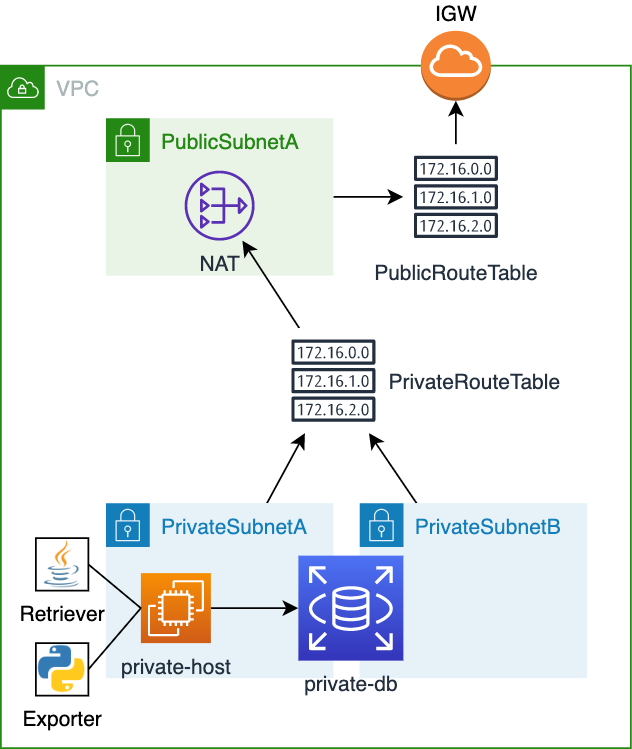

The diagram above was exported from draw.io. Its source (the exported page's mxGraphModel, read from the mxfile embedded in the PNG):
<mxGraphModel dx="1426" dy="914" grid="1" gridSize="10" guides="1" tooltips="1" connect="1" arrows="1" fold="1" page="1" pageScale="1" pageWidth="850" pageHeight="1100" math="0" shadow="0">
  <root>
    <mxCell id="-WKaq63dOUVppwF98PLc-0" />
    <mxCell id="-WKaq63dOUVppwF98PLc-1" parent="-WKaq63dOUVppwF98PLc-0" />
    <mxCell id="hetcd79HNBOhr08VQ2hW-3" value="VPC" style="points=[[0,0],[0.25,0],[0.5,0],[0.75,0],[1,0],[1,0.25],[1,0.5],[1,0.75],[1,1],[0.75,1],[0.5,1],[0.25,1],[0,1],[0,0.75],[0,0.5],[0,0.25]];outlineConnect=0;gradientColor=none;html=1;whiteSpace=wrap;fontSize=12;fontStyle=0;shape=mxgraph.aws4.group;grIcon=mxgraph.aws4.group_vpc;strokeColor=#248814;fillColor=none;verticalAlign=top;align=left;spacingLeft=30;fontColor=#AAB7B8;dashed=0;" parent="-WKaq63dOUVppwF98PLc-1" vertex="1">
      <mxGeometry x="210" y="180" width="360" height="390" as="geometry" />
    </mxCell>
    <mxCell id="hetcd79HNBOhr08VQ2hW-11" style="edgeStyle=none;rounded=0;orthogonalLoop=1;jettySize=auto;html=1;startArrow=none;startFill=0;endArrow=classic;endFill=1;fontColor=#CC0000;" parent="-WKaq63dOUVppwF98PLc-1" source="hetcd79HNBOhr08VQ2hW-1" target="hetcd79HNBOhr08VQ2hW-10" edge="1">
      <mxGeometry relative="1" as="geometry" />
    </mxCell>
    <mxCell id="hetcd79HNBOhr08VQ2hW-1" value="PrivateSubnetA" style="points=[[0,0],[0.25,0],[0.5,0],[0.75,0],[1,0],[1,0.25],[1,0.5],[1,0.75],[1,1],[0.75,1],[0.5,1],[0.25,1],[0,1],[0,0.75],[0,0.5],[0,0.25]];outlineConnect=0;gradientColor=none;html=1;whiteSpace=wrap;fontSize=12;fontStyle=0;shape=mxgraph.aws4.group;grIcon=mxgraph.aws4.group_security_group;grStroke=0;strokeColor=#147EBA;fillColor=#E6F2F8;verticalAlign=top;align=left;spacingLeft=30;fontColor=#147EBA;dashed=0;" parent="-WKaq63dOUVppwF98PLc-1" vertex="1">
      <mxGeometry x="270" y="430" width="130" height="100" as="geometry" />
    </mxCell>
    <mxCell id="hetcd79HNBOhr08VQ2hW-15" style="edgeStyle=none;rounded=0;orthogonalLoop=1;jettySize=auto;html=1;startArrow=none;startFill=0;endArrow=classic;endFill=1;fontColor=#CC0000;" parent="-WKaq63dOUVppwF98PLc-1" source="hetcd79HNBOhr08VQ2hW-2" target="hetcd79HNBOhr08VQ2hW-8" edge="1">
      <mxGeometry relative="1" as="geometry" />
    </mxCell>
    <mxCell id="hetcd79HNBOhr08VQ2hW-2" value="PublicSubnetA" style="points=[[0,0],[0.25,0],[0.5,0],[0.75,0],[1,0],[1,0.25],[1,0.5],[1,0.75],[1,1],[0.75,1],[0.5,1],[0.25,1],[0,1],[0,0.75],[0,0.5],[0,0.25]];outlineConnect=0;gradientColor=none;html=1;whiteSpace=wrap;fontSize=12;fontStyle=0;shape=mxgraph.aws4.group;grIcon=mxgraph.aws4.group_security_group;grStroke=0;strokeColor=#248814;fillColor=#E9F3E6;verticalAlign=top;align=left;spacingLeft=30;fontColor=#248814;dashed=0;" parent="-WKaq63dOUVppwF98PLc-1" vertex="1">
      <mxGeometry x="270" y="210" width="130" height="90" as="geometry" />
    </mxCell>
    <mxCell id="hetcd79HNBOhr08VQ2hW-4" value="&lt;font color=&quot;#000000&quot;&gt;IGW&lt;/font&gt;" style="outlineConnect=0;dashed=0;verticalLabelPosition=top;verticalAlign=bottom;align=center;html=1;shape=mxgraph.aws3.internet_gateway;fillColor=#F58534;gradientColor=none;strokeColor=#CC0000;strokeWidth=3;fontColor=#CC0000;labelPosition=center;" parent="-WKaq63dOUVppwF98PLc-1" vertex="1">
      <mxGeometry x="450" y="160" width="40" height="40" as="geometry" />
    </mxCell>
    <mxCell id="hetcd79HNBOhr08VQ2hW-5" value="NAT" style="outlineConnect=0;fontColor=#232F3E;gradientColor=none;fillColor=#5A30B5;strokeColor=none;dashed=0;verticalLabelPosition=bottom;verticalAlign=top;align=center;html=1;fontSize=12;fontStyle=0;aspect=fixed;pointerEvents=1;shape=mxgraph.aws4.nat_gateway;" parent="-WKaq63dOUVppwF98PLc-1" vertex="1">
      <mxGeometry x="315" y="240" width="40" height="40" as="geometry" />
    </mxCell>
    <mxCell id="hetcd79HNBOhr08VQ2hW-6" style="edgeStyle=none;rounded=0;orthogonalLoop=1;jettySize=auto;html=1;exitX=0.5;exitY=1;exitDx=0;exitDy=0;dashed=1;startArrow=none;startFill=0;endArrow=none;endFill=0;fontColor=#CC0000;" parent="-WKaq63dOUVppwF98PLc-1" source="hetcd79HNBOhr08VQ2hW-2" target="hetcd79HNBOhr08VQ2hW-2" edge="1">
      <mxGeometry relative="1" as="geometry" />
    </mxCell>
    <mxCell id="hetcd79HNBOhr08VQ2hW-14" style="edgeStyle=none;rounded=0;orthogonalLoop=1;jettySize=auto;html=1;exitX=0.25;exitY=0;exitDx=0;exitDy=0;startArrow=none;startFill=0;endArrow=classic;endFill=1;fontColor=#CC0000;" parent="-WKaq63dOUVppwF98PLc-1" source="hetcd79HNBOhr08VQ2hW-7" target="hetcd79HNBOhr08VQ2hW-10" edge="1">
      <mxGeometry relative="1" as="geometry" />
    </mxCell>
    <mxCell id="hetcd79HNBOhr08VQ2hW-7" value="PrivateSubnetB" style="points=[[0,0],[0.25,0],[0.5,0],[0.75,0],[1,0],[1,0.25],[1,0.5],[1,0.75],[1,1],[0.75,1],[0.5,1],[0.25,1],[0,1],[0,0.75],[0,0.5],[0,0.25]];outlineConnect=0;gradientColor=none;html=1;whiteSpace=wrap;fontSize=12;fontStyle=0;shape=mxgraph.aws4.group;grIcon=mxgraph.aws4.group_security_group;grStroke=0;strokeColor=#147EBA;fillColor=#E6F2F8;verticalAlign=top;align=left;spacingLeft=30;fontColor=#147EBA;dashed=0;" parent="-WKaq63dOUVppwF98PLc-1" vertex="1">
      <mxGeometry x="415" y="430" width="130" height="100" as="geometry" />
    </mxCell>
    <mxCell id="hetcd79HNBOhr08VQ2hW-0" value="private-db" style="points=[[0,0,0],[0.25,0,0],[0.5,0,0],[0.75,0,0],[1,0,0],[0,1,0],[0.25,1,0],[0.5,1,0],[0.75,1,0],[1,1,0],[0,0.25,0],[0,0.5,0],[0,0.75,0],[1,0.25,0],[1,0.5,0],[1,0.75,0]];outlineConnect=0;fontColor=#232F3E;gradientColor=#4D72F3;gradientDirection=north;fillColor=#3334B9;strokeColor=#ffffff;dashed=0;verticalLabelPosition=bottom;verticalAlign=top;align=center;html=1;fontSize=12;fontStyle=0;aspect=fixed;shape=mxgraph.aws4.resourceIcon;resIcon=mxgraph.aws4.rds;" parent="-WKaq63dOUVppwF98PLc-1" vertex="1">
      <mxGeometry x="380" y="460" width="60" height="60" as="geometry" />
    </mxCell>
    <mxCell id="hetcd79HNBOhr08VQ2hW-17" value="" style="edgeStyle=none;rounded=0;orthogonalLoop=1;jettySize=auto;html=1;startArrow=none;startFill=0;endArrow=classic;endFill=1;fontColor=#CC0000;" parent="-WKaq63dOUVppwF98PLc-1" source="-WKaq63dOUVppwF98PLc-3" target="hetcd79HNBOhr08VQ2hW-0" edge="1">
      <mxGeometry relative="1" as="geometry" />
    </mxCell>
    <mxCell id="-WKaq63dOUVppwF98PLc-3" value="private-host" style="points=[[0,0,0],[0.25,0,0],[0.5,0,0],[0.75,0,0],[1,0,0],[0,1,0],[0.25,1,0],[0.5,1,0],[0.75,1,0],[1,1,0],[0,0.25,0],[0,0.5,0],[0,0.75,0],[1,0.25,0],[1,0.5,0],[1,0.75,0]];outlineConnect=0;fontColor=#232F3E;gradientColor=#F78E04;gradientDirection=north;fillColor=#D05C17;strokeColor=#ffffff;dashed=0;verticalLabelPosition=bottom;verticalAlign=top;align=center;html=1;fontSize=12;fontStyle=0;aspect=fixed;shape=mxgraph.aws4.resourceIcon;resIcon=mxgraph.aws4.ec2;" parent="-WKaq63dOUVppwF98PLc-1" vertex="1">
      <mxGeometry x="290" y="470" width="40" height="40" as="geometry" />
    </mxCell>
    <mxCell id="hetcd79HNBOhr08VQ2hW-16" value="" style="edgeStyle=none;rounded=0;orthogonalLoop=1;jettySize=auto;html=1;startArrow=none;startFill=0;endArrow=classic;endFill=1;fontColor=#CC0000;" parent="-WKaq63dOUVppwF98PLc-1" source="hetcd79HNBOhr08VQ2hW-8" target="hetcd79HNBOhr08VQ2hW-4" edge="1">
      <mxGeometry relative="1" as="geometry" />
    </mxCell>
    <mxCell id="hetcd79HNBOhr08VQ2hW-8" value="PublicRouteTable" style="outlineConnect=0;fontColor=#232F3E;gradientColor=none;strokeColor=#232F3E;fillColor=#ffffff;dashed=0;verticalLabelPosition=bottom;verticalAlign=top;align=center;html=1;fontSize=12;fontStyle=0;aspect=fixed;shape=mxgraph.aws4.resourceIcon;resIcon=mxgraph.aws4.route_table;" parent="-WKaq63dOUVppwF98PLc-1" vertex="1">
      <mxGeometry x="440" y="225" width="60" height="60" as="geometry" />
    </mxCell>
    <mxCell id="hetcd79HNBOhr08VQ2hW-13" style="edgeStyle=none;rounded=0;orthogonalLoop=1;jettySize=auto;html=1;startArrow=none;startFill=0;endArrow=classic;endFill=1;fontColor=#CC0000;" parent="-WKaq63dOUVppwF98PLc-1" source="hetcd79HNBOhr08VQ2hW-10" target="hetcd79HNBOhr08VQ2hW-5" edge="1">
      <mxGeometry relative="1" as="geometry" />
    </mxCell>
    <mxCell id="hetcd79HNBOhr08VQ2hW-10" value="PrivateRouteTable" style="outlineConnect=0;fontColor=#232F3E;gradientColor=none;strokeColor=#232F3E;fillColor=#ffffff;dashed=0;verticalLabelPosition=middle;verticalAlign=middle;align=left;html=1;fontSize=12;fontStyle=0;aspect=fixed;shape=mxgraph.aws4.resourceIcon;resIcon=mxgraph.aws4.route_table;labelPosition=right;" parent="-WKaq63dOUVppwF98PLc-1" vertex="1">
      <mxGeometry x="370" y="330" width="60" height="60" as="geometry" />
    </mxCell>
    <mxCell id="uWctbviAvdnSw1-6xJ0i-1" style="rounded=0;orthogonalLoop=1;jettySize=auto;html=1;exitX=1;exitY=0.5;exitDx=0;exitDy=0;entryX=0;entryY=0.5;entryDx=0;entryDy=0;entryPerimeter=0;endArrow=none;endFill=0;" edge="1" parent="-WKaq63dOUVppwF98PLc-1" source="uWctbviAvdnSw1-6xJ0i-0" target="-WKaq63dOUVppwF98PLc-3">
      <mxGeometry relative="1" as="geometry" />
    </mxCell>
    <mxCell id="uWctbviAvdnSw1-6xJ0i-0" value="Retriever" style="shape=image;html=1;verticalAlign=top;verticalLabelPosition=bottom;labelBackgroundColor=#ffffff;imageAspect=0;aspect=fixed;image=https://cdn4.iconfinder.com/data/icons/logos-and-brands/512/181_Java_logo_logos-128.png;imageBorder=#000000;" vertex="1" parent="-WKaq63dOUVppwF98PLc-1">
      <mxGeometry x="230" y="450" width="30" height="30" as="geometry" />
    </mxCell>
    <mxCell id="jYFYo3aCWTgnDHGM1ZWl-1" style="edgeStyle=none;rounded=0;orthogonalLoop=1;jettySize=auto;html=1;exitX=1;exitY=0.5;exitDx=0;exitDy=0;entryX=0;entryY=0.5;entryDx=0;entryDy=0;entryPerimeter=0;endArrow=none;endFill=0;" edge="1" parent="-WKaq63dOUVppwF98PLc-1" source="jYFYo3aCWTgnDHGM1ZWl-0" target="-WKaq63dOUVppwF98PLc-3">
      <mxGeometry relative="1" as="geometry" />
    </mxCell>
    <mxCell id="jYFYo3aCWTgnDHGM1ZWl-0" value="Exporter" style="shape=image;html=1;verticalAlign=top;verticalLabelPosition=bottom;labelBackgroundColor=#ffffff;imageAspect=0;aspect=fixed;image=https://cdn4.iconfinder.com/data/icons/logos-and-brands/512/267_Python_logo-128.png;imageBorder=#000000;" vertex="1" parent="-WKaq63dOUVppwF98PLc-1">
      <mxGeometry x="230" y="510" width="30" height="30" as="geometry" />
    </mxCell>
  </root>
</mxGraphModel>